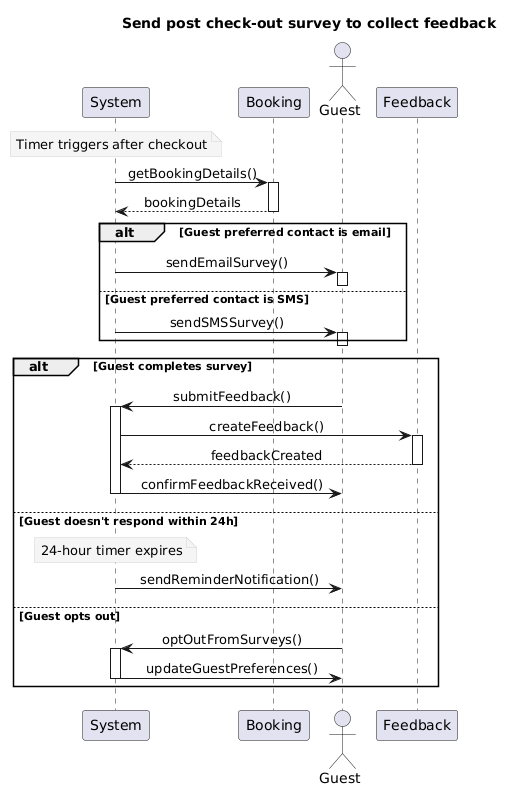

The diagram above was rendered by PlantUML. Its source (embedded in the PNG):
@startuml
!pragma teoz true
skinparam maxMessageSize 150
skinparam responseMessageBelowArrow true
skinparam sequenceMessageAlign center
skinparam sequenceArrowThickness 1
skinparam noteBackgroundColor WhiteSmoke
skinparam noteBorderColor LightGray

title Send post check-out survey to collect feedback

participant System
participant Booking
actor Guest
participant Feedback

note over System: Timer triggers after checkout

System -> Booking ++: getBookingDetails()
return bookingDetails

alt Guest preferred contact is email
    System -> Guest ++: sendEmailSurvey()
    deactivate Guest
else Guest preferred contact is SMS
    System -> Guest ++: sendSMSSurvey()
    deactivate Guest
end

alt Guest completes survey
    Guest -> System ++: submitFeedback()
    System -> Feedback ++: createFeedback()
    return feedbackCreated
    System -> Guest --: confirmFeedbackReceived()
else Guest doesn't respond within 24h
    note over System: 24-hour timer expires
    System -> Guest --: sendReminderNotification()
else Guest opts out
    Guest -> System ++: optOutFromSurveys()
    System -> Guest --: updateGuestPreferences()
end
@enduml